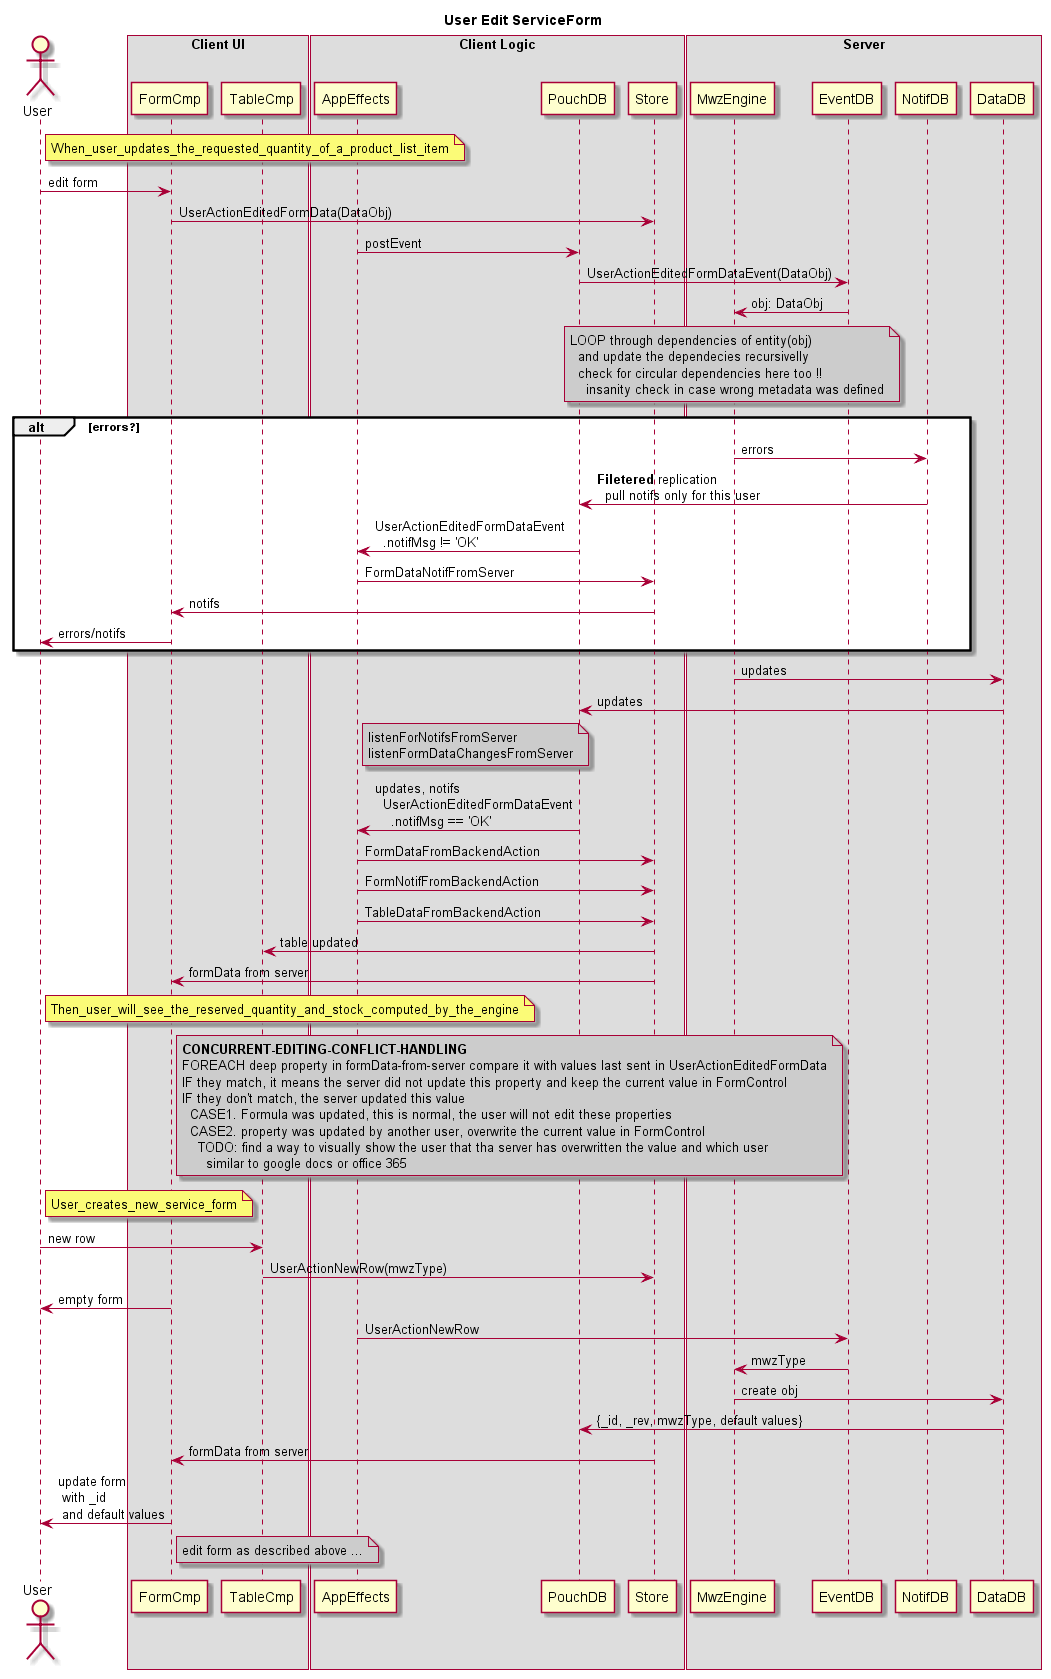

The diagram above was rendered by PlantUML. Its source (embedded in the PNG):
@startuml edit_flow

title User Edit ServiceForm

actor User
box "Client UI"
    participant FormCmp
    participant TableCmp
end box
box "Client Logic"
    participant AppEffects
    participant PouchDB
    participant Store
end box
box "Server"
    participant MwzEngine
    participant EventDB
    participant NotifDB
    participant DataDB
end box

note right of User: When_user_updates_the_requested_quantity_of_a_product_list_item

User -> FormCmp: edit form
FormCmp -> Store: UserActionEditedFormData(DataObj)
AppEffects -> PouchDB: postEvent
PouchDB -> EventDB: UserActionEditedFormDataEvent(DataObj)
MwzEngine <- EventDB: obj: DataObj
note over MwzEngine #CCCCCC
LOOP through dependencies of entity(obj)
  and update the dependecies recursivelly
  check for circular dependencies here too !!
    insanity check in case wrong metadata was defined
end note

alt errors?
MwzEngine -> NotifDB: errors
NotifDB -> PouchDB: **Filetered** replication\n  pull notifs only for this user
AppEffects <- PouchDB: UserActionEditedFormDataEvent\n  .notifMsg != 'OK'
AppEffects -> Store: FormDataNotifFromServer
FormCmp <- Store: notifs
User <- FormCmp: errors/notifs
end

MwzEngine -> DataDB: updates
PouchDB <- DataDB: updates
note right of AppEffects #CCCCCC
listenForNotifsFromServer
listenFormDataChangesFromServer
end note
AppEffects <- PouchDB: updates, notifs\n  UserActionEditedFormDataEvent\n    .notifMsg == 'OK'
AppEffects -> Store: FormDataFromBackendAction
AppEffects -> Store: FormNotifFromBackendAction
AppEffects -> Store: TableDataFromBackendAction
TableCmp <- Store: table updated
FormCmp <- Store: formData from server

note right of User: Then_user_will_see_the_reserved_quantity_and_stock_computed_by_the_engine
note right of FormCmp #CCCCCC
**CONCURRENT-EDITING-CONFLICT-HANDLING**
FOREACH deep property in formData-from-server compare it with values last sent in UserActionEditedFormData
IF they match, it means the server did not update this property and keep the current value in FormControl
IF they don't match, the server updated this value
  CASE1. Formula was updated, this is normal, the user will not edit these properties
  CASE2. property was updated by another user, overwrite the current value in FormControl
    TODO: find a way to visually show the user that tha server has overwritten the value and which user
      similar to google docs or office 365
end note

note right of User: User_creates_new_service_form

User -> TableCmp: new row
TableCmp -> Store: UserActionNewRow(mwzType)
User <- FormCmp: empty form
AppEffects -> EventDB: UserActionNewRow
MwzEngine <- EventDB: mwzType
MwzEngine -> DataDB: create obj
PouchDB <- DataDB: {_id, _rev, mwzType, default values}
FormCmp <- Store: formData from server
User <- FormCmp: update form\n with _id\n and default values
note right FormCmp #CCCCCC: edit form as described above ...

@enduml